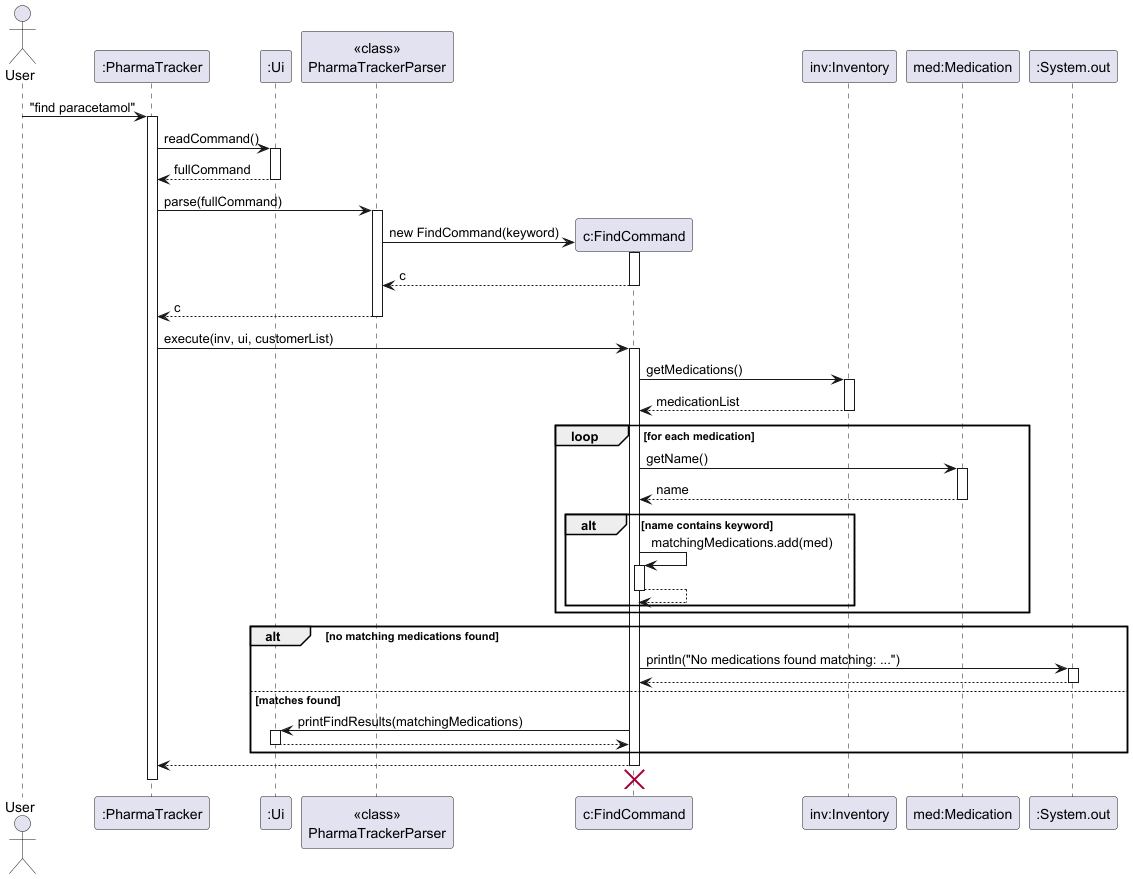

The diagram above was rendered by PlantUML. Its source (embedded in the PNG):
@startuml
skinparam ArrowFontStyle plain

actor User
participant ":PharmaTracker" as PharmaTracker
participant ":Ui" as Ui
participant "<<class>>\nPharmaTrackerParser" as Parser
participant "c:FindCommand" as FindCommand
participant "inv:Inventory" as Inventory
participant "med:Medication" as Medication
participant ":System.out" as Console

User -> PharmaTracker : "find paracetamol"
activate PharmaTracker

PharmaTracker -> Ui : readCommand()
activate Ui
Ui --> PharmaTracker : fullCommand
deactivate Ui

PharmaTracker -> Parser : parse(fullCommand)
activate Parser

create FindCommand
Parser -> FindCommand : new FindCommand(keyword)
activate FindCommand
FindCommand --> Parser : c
deactivate FindCommand

Parser --> PharmaTracker : c
deactivate Parser

PharmaTracker -> FindCommand : execute(inv, ui, customerList)
activate FindCommand

FindCommand -> Inventory : getMedications()
activate Inventory
Inventory --> FindCommand : medicationList
deactivate Inventory

loop for each medication
    FindCommand -> Medication : getName()
    activate Medication
    Medication --> FindCommand : name
    deactivate Medication

    alt name contains keyword
        FindCommand -> FindCommand : matchingMedications.add(med)
        activate FindCommand
        FindCommand --> FindCommand
        deactivate FindCommand
    end
end

alt no matching medications found
    FindCommand -> Console : println("No medications found matching: ...")
    activate Console
    Console --> FindCommand
    deactivate Console
else matches found
    FindCommand -> Ui : printFindResults(matchingMedications)
    activate Ui
    Ui --> FindCommand
    deactivate Ui
end

FindCommand --> PharmaTracker
deactivate FindCommand
FindCommand -[hidden]-> Parser
destroy FindCommand

deactivate PharmaTracker
@enduml